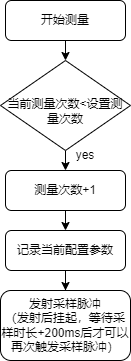

The diagram above was exported from draw.io. Its source (the exported page's mxGraphModel, read from the mxfile embedded in the PNG):
<mxGraphModel dx="868" dy="464" grid="1" gridSize="10" guides="1" tooltips="1" connect="1" arrows="1" fold="1" page="1" pageScale="1" pageWidth="827" pageHeight="1169" math="0" shadow="0">
  <root>
    <mxCell id="WIyWlLk6GJQsqaUBKTNV-0" />
    <mxCell id="WIyWlLk6GJQsqaUBKTNV-1" parent="WIyWlLk6GJQsqaUBKTNV-0" />
    <mxCell id="-fg224URM4OcLOsxM6Uj-21" style="edgeStyle=orthogonalEdgeStyle;rounded=0;orthogonalLoop=1;jettySize=auto;html=1;exitX=0.5;exitY=1;exitDx=0;exitDy=0;entryX=0.5;entryY=0;entryDx=0;entryDy=0;" edge="1" parent="WIyWlLk6GJQsqaUBKTNV-1" source="WIyWlLk6GJQsqaUBKTNV-3" target="WIyWlLk6GJQsqaUBKTNV-6">
      <mxGeometry relative="1" as="geometry" />
    </mxCell>
    <mxCell id="WIyWlLk6GJQsqaUBKTNV-3" value="开始测量" style="rounded=1;whiteSpace=wrap;html=1;fontSize=12;glass=0;strokeWidth=1;shadow=0;" parent="WIyWlLk6GJQsqaUBKTNV-1" vertex="1">
      <mxGeometry x="160" y="80" width="120" height="40" as="geometry" />
    </mxCell>
    <mxCell id="-fg224URM4OcLOsxM6Uj-23" style="edgeStyle=orthogonalEdgeStyle;rounded=0;orthogonalLoop=1;jettySize=auto;html=1;exitX=0.5;exitY=1;exitDx=0;exitDy=0;entryX=0.5;entryY=0;entryDx=0;entryDy=0;" edge="1" parent="WIyWlLk6GJQsqaUBKTNV-1" source="WIyWlLk6GJQsqaUBKTNV-6" target="-fg224URM4OcLOsxM6Uj-22">
      <mxGeometry relative="1" as="geometry" />
    </mxCell>
    <mxCell id="WIyWlLk6GJQsqaUBKTNV-6" value="当前测量次数&amp;lt;设置测量次数" style="rhombus;whiteSpace=wrap;html=1;shadow=0;fontFamily=Helvetica;fontSize=12;align=center;strokeWidth=1;spacing=6;spacingTop=11;" parent="WIyWlLk6GJQsqaUBKTNV-1" vertex="1">
      <mxGeometry x="155" y="140" width="130" height="90" as="geometry" />
    </mxCell>
    <mxCell id="-fg224URM4OcLOsxM6Uj-26" style="edgeStyle=orthogonalEdgeStyle;rounded=0;orthogonalLoop=1;jettySize=auto;html=1;exitX=0.5;exitY=1;exitDx=0;exitDy=0;entryX=0.5;entryY=0;entryDx=0;entryDy=0;" edge="1" parent="WIyWlLk6GJQsqaUBKTNV-1" source="-fg224URM4OcLOsxM6Uj-22" target="-fg224URM4OcLOsxM6Uj-25">
      <mxGeometry relative="1" as="geometry" />
    </mxCell>
    <mxCell id="-fg224URM4OcLOsxM6Uj-22" value="测量次数+1" style="rounded=1;whiteSpace=wrap;html=1;fontSize=12;glass=0;strokeWidth=1;shadow=0;" vertex="1" parent="WIyWlLk6GJQsqaUBKTNV-1">
      <mxGeometry x="160" y="250" width="120" height="40" as="geometry" />
    </mxCell>
    <mxCell id="-fg224URM4OcLOsxM6Uj-24" value="yes" style="text;html=1;strokeColor=none;fillColor=none;align=center;verticalAlign=middle;whiteSpace=wrap;rounded=0;" vertex="1" parent="WIyWlLk6GJQsqaUBKTNV-1">
      <mxGeometry x="210" y="220" width="60" height="30" as="geometry" />
    </mxCell>
    <mxCell id="-fg224URM4OcLOsxM6Uj-28" style="edgeStyle=orthogonalEdgeStyle;rounded=0;orthogonalLoop=1;jettySize=auto;html=1;exitX=0.5;exitY=1;exitDx=0;exitDy=0;" edge="1" parent="WIyWlLk6GJQsqaUBKTNV-1" source="-fg224URM4OcLOsxM6Uj-25" target="-fg224URM4OcLOsxM6Uj-27">
      <mxGeometry relative="1" as="geometry" />
    </mxCell>
    <mxCell id="-fg224URM4OcLOsxM6Uj-25" value="记录当前配置参数" style="rounded=1;whiteSpace=wrap;html=1;fontSize=12;glass=0;strokeWidth=1;shadow=0;" vertex="1" parent="WIyWlLk6GJQsqaUBKTNV-1">
      <mxGeometry x="160" y="310" width="120" height="40" as="geometry" />
    </mxCell>
    <mxCell id="-fg224URM4OcLOsxM6Uj-27" value="发射采样脉冲&lt;br&gt;（发射后挂起，等待采样时长+200ms后才可以再次触发采样脉冲）" style="rounded=1;whiteSpace=wrap;html=1;fontSize=12;glass=0;strokeWidth=1;shadow=0;" vertex="1" parent="WIyWlLk6GJQsqaUBKTNV-1">
      <mxGeometry x="155" y="370" width="130" height="70" as="geometry" />
    </mxCell>
  </root>
</mxGraphModel>